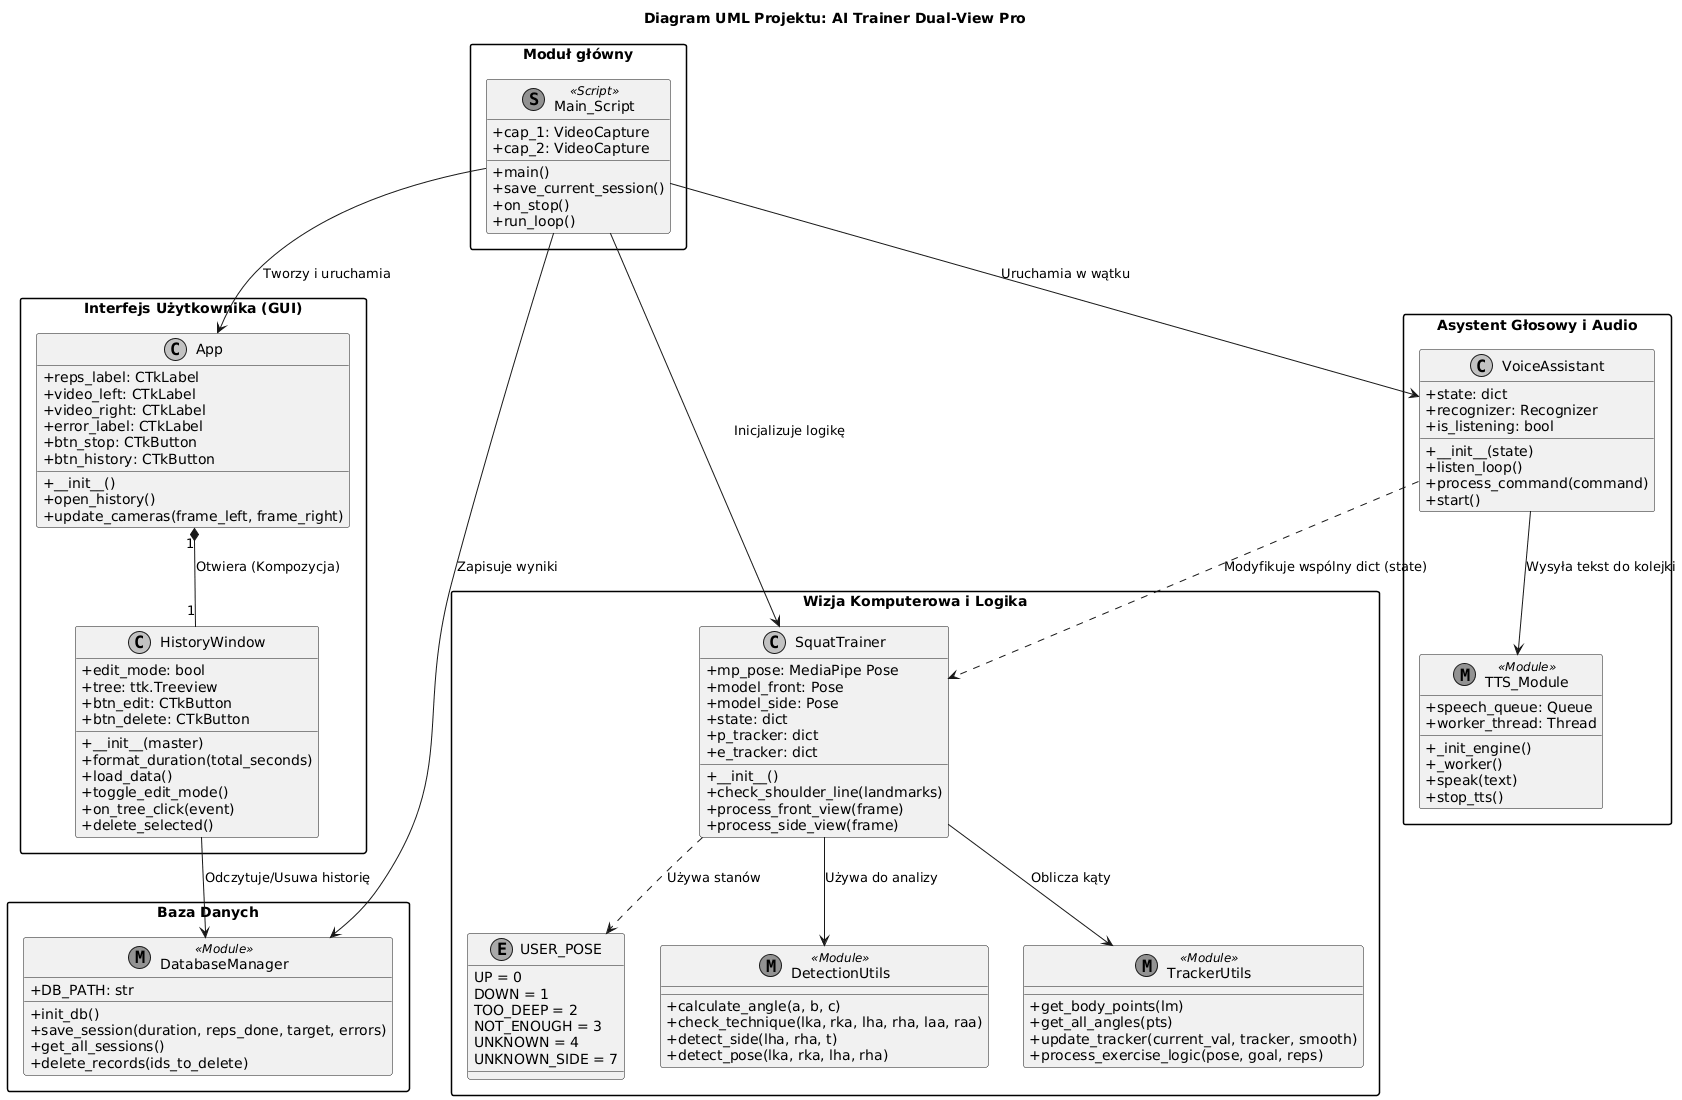

The diagram above was rendered by PlantUML. Its source (embedded in the PNG):
@startuml
skinparam classAttributeIconSize 0
skinparam packageStyle rectangle
skinparam monochrome true

title Diagram UML Projektu: AI Trainer Dual-View Pro

package "Moduł główny" {
    class Main_Script << (S, #FF7700) Script >> {
        + cap_1: VideoCapture
        + cap_2: VideoCapture
        + main()
        + save_current_session()
        + on_stop()
        + run_loop()
    }
}

package "Interfejs Użytkownika (GUI)" {
    class App {
        + reps_label: CTkLabel
        + video_left: CTkLabel
        + video_right: CTkLabel
        + error_label: CTkLabel
        + btn_stop: CTkButton
        + btn_history: CTkButton
        + __init__()
        + open_history()
        + update_cameras(frame_left, frame_right)
    }

    class HistoryWindow {
        + edit_mode: bool
        + tree: ttk.Treeview
        + btn_edit: CTkButton
        + btn_delete: CTkButton
        + __init__(master)
        + format_duration(total_seconds)
        + load_data()
        + toggle_edit_mode()
        + on_tree_click(event)
        + delete_selected()
    }
}

package "Wizja Komputerowa i Logika" {
    class SquatTrainer {
        + mp_pose: MediaPipe Pose
        + model_front: Pose
        + model_side: Pose
        + state: dict
        + p_tracker: dict
        + e_tracker: dict
        + __init__()
        + check_shoulder_line(landmarks)
        + process_front_view(frame)
        + process_side_view(frame)
    }

    enum USER_POSE {
        UP = 0
        DOWN = 1
        TOO_DEEP = 2
        NOT_ENOUGH = 3
        UNKNOWN = 4
        UNKNOWN_SIDE = 7
    }

    class DetectionUtils << (M, #FF7700) Module >> {
        + calculate_angle(a, b, c)
        + check_technique(lka, rka, lha, rha, laa, raa)
        + detect_side(lha, rha, t)
        + detect_pose(lka, rka, lha, rha)
    }

    class TrackerUtils << (M, #FF7700) Module >> {
        + get_body_points(lm)
        + get_all_angles(pts)
        + update_tracker(current_val, tracker, smooth)
        + process_exercise_logic(pose, goal, reps)
    }
}

package "Asystent Głosowy i Audio" {
    class VoiceAssistant {
        + state: dict
        + recognizer: Recognizer
        + is_listening: bool
        + __init__(state)
        + listen_loop()
        + process_command(command)
        + start()
    }

    class TTS_Module << (M, #FF7700) Module >> {
        + speech_queue: Queue
        + worker_thread: Thread
        + _init_engine()
        + _worker()
        + speak(text)
        + stop_tts()
    }
}

package "Baza Danych" {
    class DatabaseManager << (M, #FF7700) Module >> {
        + DB_PATH: str
        + init_db()
        + save_session(duration, reps_done, target, errors)
        + get_all_sessions()
        + delete_records(ids_to_delete)
    }
}

' Relacje (Relationships)
Main_Script --> App : "Tworzy i uruchamia"
Main_Script --> SquatTrainer : "Inicjalizuje logikę"
Main_Script --> VoiceAssistant : "Uruchamia w wątku"
Main_Script --> DatabaseManager : "Zapisuje wyniki"

App "1" *-- "1" HistoryWindow : "Otwiera (Kompozycja)"
HistoryWindow --> DatabaseManager : "Odczytuje/Usuwa historię"

SquatTrainer --> DetectionUtils : "Używa do analizy"
SquatTrainer --> TrackerUtils : "Oblicza kąty"
SquatTrainer ..> USER_POSE : "Używa stanów"

VoiceAssistant --> TTS_Module : "Wysyła tekst do kolejki"
VoiceAssistant ..> SquatTrainer : "Modyfikuje wspólny dict (state)"
@enduml